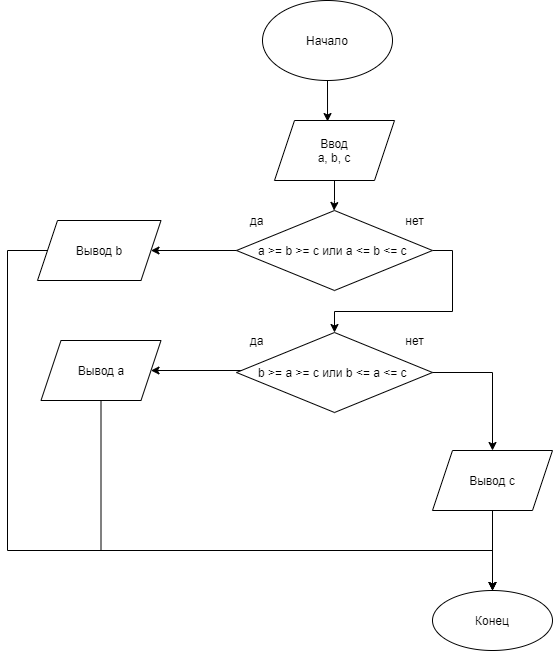

The diagram above was exported from draw.io. Its source (the exported page's mxGraphModel, read from the mxfile embedded in the PNG):
<mxGraphModel dx="1422" dy="762" grid="1" gridSize="10" guides="1" tooltips="1" connect="1" arrows="1" fold="1" page="1" pageScale="1" pageWidth="827" pageHeight="1169" math="0" shadow="0">
  <root>
    <mxCell id="0" />
    <mxCell id="1" parent="0" />
    <mxCell id="1e9YdHbnlp3P0scVC8y2-4" style="edgeStyle=orthogonalEdgeStyle;rounded=0;orthogonalLoop=1;jettySize=auto;html=1;entryX=0.442;entryY=0.017;entryDx=0;entryDy=0;entryPerimeter=0;" edge="1" parent="1" source="1e9YdHbnlp3P0scVC8y2-2" target="1e9YdHbnlp3P0scVC8y2-3">
      <mxGeometry relative="1" as="geometry" />
    </mxCell>
    <mxCell id="1e9YdHbnlp3P0scVC8y2-2" value="Начало" style="ellipse;whiteSpace=wrap;html=1;" vertex="1" parent="1">
      <mxGeometry x="345" y="60" width="130" height="80" as="geometry" />
    </mxCell>
    <mxCell id="1e9YdHbnlp3P0scVC8y2-6" style="edgeStyle=orthogonalEdgeStyle;rounded=0;orthogonalLoop=1;jettySize=auto;html=1;" edge="1" parent="1" source="1e9YdHbnlp3P0scVC8y2-3">
      <mxGeometry relative="1" as="geometry">
        <mxPoint x="416.5" y="270" as="targetPoint" />
      </mxGeometry>
    </mxCell>
    <mxCell id="1e9YdHbnlp3P0scVC8y2-3" value="Ввод&lt;br&gt;a, b, c" style="shape=parallelogram;perimeter=parallelogramPerimeter;whiteSpace=wrap;html=1;fixedSize=1;" vertex="1" parent="1">
      <mxGeometry x="357" y="180" width="120" height="60" as="geometry" />
    </mxCell>
    <mxCell id="1e9YdHbnlp3P0scVC8y2-10" value="" style="edgeStyle=orthogonalEdgeStyle;rounded=0;orthogonalLoop=1;jettySize=auto;html=1;" edge="1" parent="1" target="1e9YdHbnlp3P0scVC8y2-9">
      <mxGeometry relative="1" as="geometry">
        <mxPoint x="340" y="310" as="sourcePoint" />
      </mxGeometry>
    </mxCell>
    <mxCell id="1e9YdHbnlp3P0scVC8y2-42" style="edgeStyle=orthogonalEdgeStyle;rounded=0;orthogonalLoop=1;jettySize=auto;html=1;exitX=0;exitY=0.5;exitDx=0;exitDy=0;entryX=0.5;entryY=0;entryDx=0;entryDy=0;" edge="1" parent="1" source="1e9YdHbnlp3P0scVC8y2-9" target="1e9YdHbnlp3P0scVC8y2-39">
      <mxGeometry relative="1" as="geometry">
        <Array as="points">
          <mxPoint x="90" y="310" />
          <mxPoint x="90" y="610" />
          <mxPoint x="575" y="610" />
        </Array>
      </mxGeometry>
    </mxCell>
    <mxCell id="1e9YdHbnlp3P0scVC8y2-9" value="Вывод b" style="shape=parallelogram;perimeter=parallelogramPerimeter;whiteSpace=wrap;html=1;fixedSize=1;" vertex="1" parent="1">
      <mxGeometry x="120" y="280" width="123.5" height="60" as="geometry" />
    </mxCell>
    <mxCell id="1e9YdHbnlp3P0scVC8y2-38" style="edgeStyle=orthogonalEdgeStyle;rounded=0;orthogonalLoop=1;jettySize=auto;html=1;entryX=0.5;entryY=0;entryDx=0;entryDy=0;exitX=1;exitY=0.5;exitDx=0;exitDy=0;" edge="1" parent="1" source="1e9YdHbnlp3P0scVC8y2-25" target="1e9YdHbnlp3P0scVC8y2-30">
      <mxGeometry relative="1" as="geometry" />
    </mxCell>
    <mxCell id="1e9YdHbnlp3P0scVC8y2-25" value="&lt;span&gt;a &amp;gt;= b &amp;gt;= c или a &amp;lt;= b &amp;lt;= c&amp;nbsp;&lt;/span&gt;" style="rhombus;whiteSpace=wrap;html=1;" vertex="1" parent="1">
      <mxGeometry x="319" y="270" width="196" height="80" as="geometry" />
    </mxCell>
    <mxCell id="1e9YdHbnlp3P0scVC8y2-26" value="нет" style="text;html=1;resizable=0;autosize=1;align=center;verticalAlign=middle;points=[];fillColor=none;strokeColor=none;rounded=0;" vertex="1" parent="1">
      <mxGeometry x="482" y="270" width="30" height="20" as="geometry" />
    </mxCell>
    <mxCell id="1e9YdHbnlp3P0scVC8y2-27" value="да" style="text;html=1;resizable=0;autosize=1;align=center;verticalAlign=middle;points=[];fillColor=none;strokeColor=none;rounded=0;" vertex="1" parent="1">
      <mxGeometry x="323.5" y="270" width="30" height="20" as="geometry" />
    </mxCell>
    <mxCell id="1e9YdHbnlp3P0scVC8y2-28" value="" style="edgeStyle=orthogonalEdgeStyle;rounded=0;orthogonalLoop=1;jettySize=auto;html=1;" edge="1" parent="1" target="1e9YdHbnlp3P0scVC8y2-29">
      <mxGeometry relative="1" as="geometry">
        <mxPoint x="340" y="430" as="sourcePoint" />
      </mxGeometry>
    </mxCell>
    <mxCell id="1e9YdHbnlp3P0scVC8y2-41" style="edgeStyle=orthogonalEdgeStyle;rounded=0;orthogonalLoop=1;jettySize=auto;html=1;" edge="1" parent="1" source="1e9YdHbnlp3P0scVC8y2-29" target="1e9YdHbnlp3P0scVC8y2-39">
      <mxGeometry relative="1" as="geometry">
        <Array as="points">
          <mxPoint x="184" y="610" />
          <mxPoint x="575" y="610" />
        </Array>
      </mxGeometry>
    </mxCell>
    <mxCell id="1e9YdHbnlp3P0scVC8y2-29" value="Вывод a" style="shape=parallelogram;perimeter=parallelogramPerimeter;whiteSpace=wrap;html=1;fixedSize=1;" vertex="1" parent="1">
      <mxGeometry x="123.5" y="400" width="120" height="60" as="geometry" />
    </mxCell>
    <mxCell id="1e9YdHbnlp3P0scVC8y2-30" value="&lt;span&gt;b &amp;gt;= a &amp;gt;= c или b &amp;lt;= a &amp;lt;= c&amp;nbsp;&lt;/span&gt;" style="rhombus;whiteSpace=wrap;html=1;" vertex="1" parent="1">
      <mxGeometry x="319" y="392" width="196" height="80" as="geometry" />
    </mxCell>
    <mxCell id="1e9YdHbnlp3P0scVC8y2-31" value="нет" style="text;html=1;resizable=0;autosize=1;align=center;verticalAlign=middle;points=[];fillColor=none;strokeColor=none;rounded=0;" vertex="1" parent="1">
      <mxGeometry x="482" y="390" width="30" height="20" as="geometry" />
    </mxCell>
    <mxCell id="1e9YdHbnlp3P0scVC8y2-32" value="да" style="text;html=1;resizable=0;autosize=1;align=center;verticalAlign=middle;points=[];fillColor=none;strokeColor=none;rounded=0;" vertex="1" parent="1">
      <mxGeometry x="323.5" y="390" width="30" height="20" as="geometry" />
    </mxCell>
    <mxCell id="1e9YdHbnlp3P0scVC8y2-33" value="" style="edgeStyle=orthogonalEdgeStyle;rounded=0;orthogonalLoop=1;jettySize=auto;html=1;exitX=1;exitY=0.5;exitDx=0;exitDy=0;" edge="1" parent="1" target="1e9YdHbnlp3P0scVC8y2-34" source="1e9YdHbnlp3P0scVC8y2-30">
      <mxGeometry relative="1" as="geometry">
        <mxPoint x="340" y="550" as="sourcePoint" />
      </mxGeometry>
    </mxCell>
    <mxCell id="1e9YdHbnlp3P0scVC8y2-40" value="" style="edgeStyle=orthogonalEdgeStyle;rounded=0;orthogonalLoop=1;jettySize=auto;html=1;" edge="1" parent="1" source="1e9YdHbnlp3P0scVC8y2-34" target="1e9YdHbnlp3P0scVC8y2-39">
      <mxGeometry relative="1" as="geometry" />
    </mxCell>
    <mxCell id="1e9YdHbnlp3P0scVC8y2-34" value="Вывод c&lt;br&gt;" style="shape=parallelogram;perimeter=parallelogramPerimeter;whiteSpace=wrap;html=1;fixedSize=1;" vertex="1" parent="1">
      <mxGeometry x="515" y="510" width="120" height="60" as="geometry" />
    </mxCell>
    <mxCell id="1e9YdHbnlp3P0scVC8y2-39" value="Конец&lt;br&gt;" style="ellipse;whiteSpace=wrap;html=1;" vertex="1" parent="1">
      <mxGeometry x="515" y="650" width="120" height="60" as="geometry" />
    </mxCell>
  </root>
</mxGraphModel>